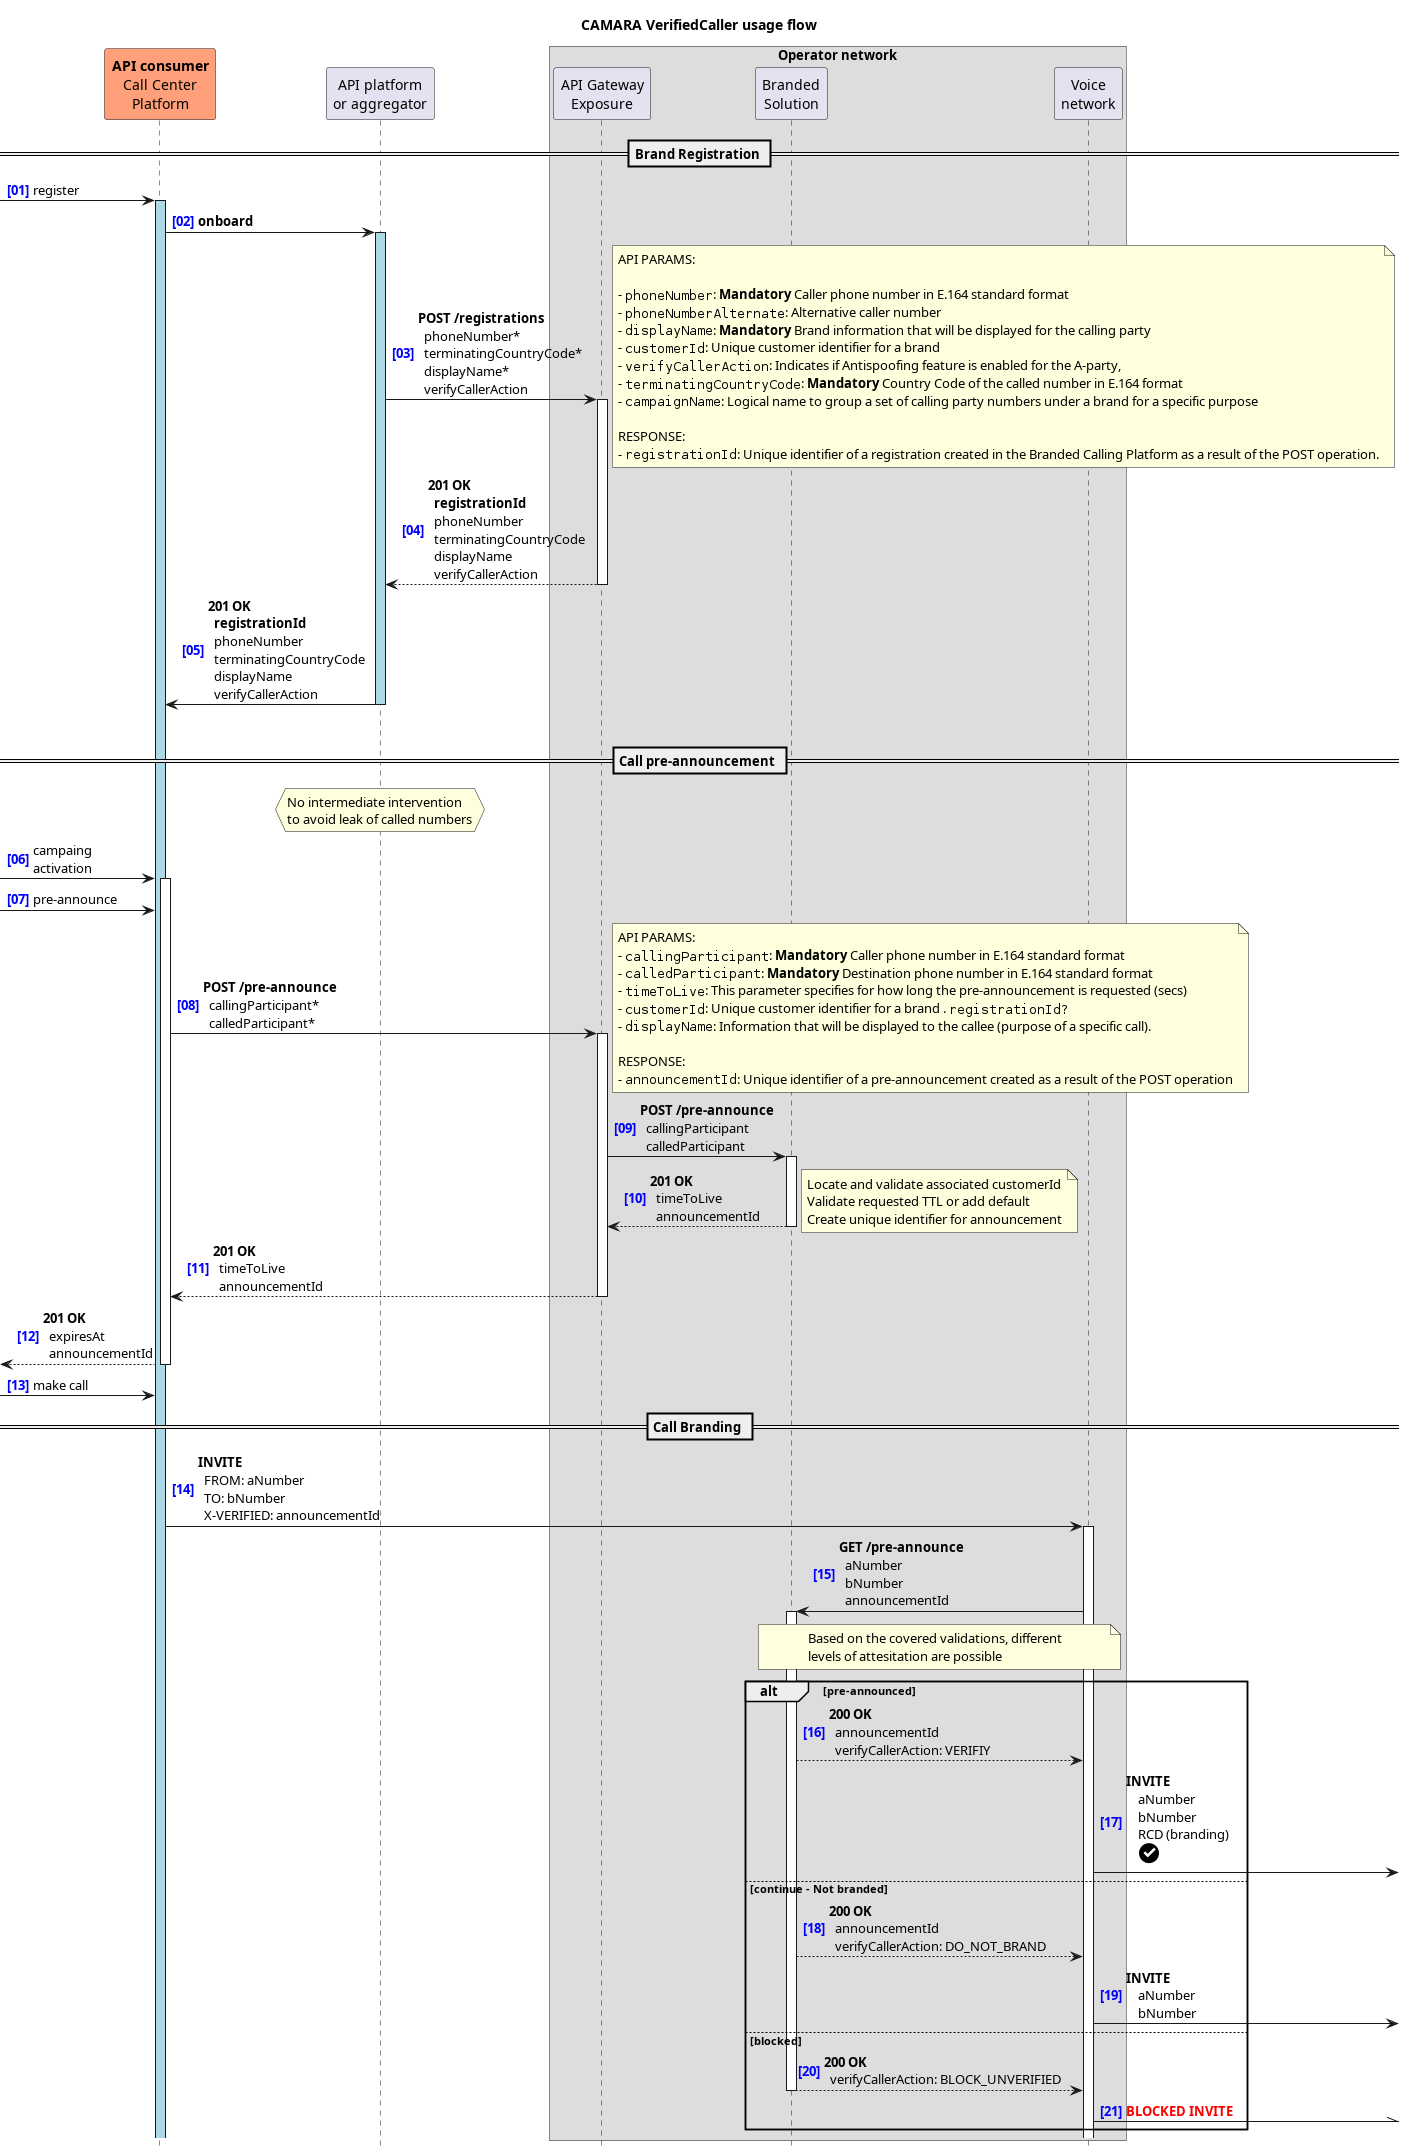

The diagram above was rendered by PlantUML. Its source (embedded in the PNG):
@startuml

title CAMARA VerifiedCaller usage flow

autonumber "<font color=blue><b>[00]"
hide footbox

' ---------------

participant CC as "**API consumer**\nCall Center\nPlatform" #lightSalmon
participant AGG as "API platform\nor aggregator"
box Operator network
    participant APIGW as "API Gateway\nExposure"
    participant BRAND as "Branded\nSolution"
    participant CSCF as "Voice\nnetwork"
endbox

== Brand Registration ==

-> CC: register
activate CC #lightBlue
CC -> AGG: **onboard**
activate AGG #lightBlue

AGG -> APIGW: **POST /registrations**\n  phoneNumber* \n  terminatingCountryCode* \n  displayName* \n  verifyCallerAction

note right
  API PARAMS:

  - ""phoneNumber"": **Mandatory** Caller phone number in E.164 standard format
  - ""phoneNumberAlternate"": Alternative caller number
  - ""displayName"": **Mandatory** Brand information that will be displayed for the calling party
  - ""customerId"": Unique customer identifier for a brand
  - ""verifyCallerAction"": Indicates if Antispoofing feature is enabled for the A-party,
  - ""terminatingCountryCode"": **Mandatory** Country Code of the called number in E.164 format
  - ""campaignName"": Logical name to group a set of calling party numbers under a brand for a specific purpose

  RESPONSE:
  - ""registrationId"": Unique identifier of a registration created in the Branded Calling Platform as a result of the POST operation.
end note

activate APIGW
return **201 OK**\n  **registrationId** \n  phoneNumber \n  terminatingCountryCode \n  displayName \n  verifyCallerAction

CC <- AGG: **201 OK**\n  **registrationId** \n  phoneNumber \n  terminatingCountryCode \n  displayName \n  verifyCallerAction
deactivate AGG

|||

== Call pre-announcement ==

hnote over AGG: No intermediate intervention\nto avoid leak of called numbers

-> CC: campaing\nactivation
activate CC

-> CC: pre-announce

CC -> APIGW: **POST /pre-announce**\n  callingParticipant*\n  calledParticipant*
activate APIGW

note right
  API PARAMS:
  - ""callingParticipant"": **Mandatory** Caller phone number in E.164 standard format
  - ""calledParticipant"": **Mandatory** Destination phone number in E.164 standard format
  - ""timeToLive"": This parameter specifies for how long the pre-announcement is requested (secs)
  - ""customerId"": Unique customer identifier for a brand . ""registrationId?""
  - ""displayName"": Information that will be displayed to the callee (purpose of a specific call).

  RESPONSE:
  - ""announcementId"": Unique identifier of a pre-announcement created as a result of the POST operation
  end note

APIGW -> BRAND: **POST /pre-announce**\n  callingParticipant\n  calledParticipant
activate BRAND

return **201 OK**\n  timeToLive\n  announcementId

note right
  Locate and validate associated customerId
  Validate requested TTL or add default
  Create unique identifier for announcement
end note

return **201 OK**\n  timeToLive\n  announcementId

return **201 OK**\n  expiresAt\n  announcementId

-> CC: make call

== Call Branding ==

CC-> CSCF: **INVITE**\n  FROM: aNumber\n  TO: bNumber\n  X-VERIFIED: announcementId
activate CSCF

CSCF->BRAND: **GET /pre-announce**\n  aNumber\n  bNumber\n  announcementId
activate BRAND

note over BRAND, CSCF 
  Based on the covered validations, different
  levels of attesitation are possible
end note

alt pre-announced
  BRAND-->CSCF: **200 OK**\n  announcementId\n  verifyCallerAction: VERIFIY

  CSCF -> : **INVITE**\n    aNumber\n    bNumber\n    RCD (branding)\n    <size:30><&circle-check>

else continue - Not branded

  BRAND-->CSCF: **200 OK**\n  announcementId\n  verifyCallerAction: DO_NOT_BRAND
  CSCF -> : **INVITE**\n    aNumber\n    bNumber

else blocked

  BRAND-->CSCF: **200 OK**\n  verifyCallerAction: BLOCK_UNVERIFIED
  deactivate BRAND

  CSCF-\\: <color:red>**BLOCKED INVITE**

end



@enduml